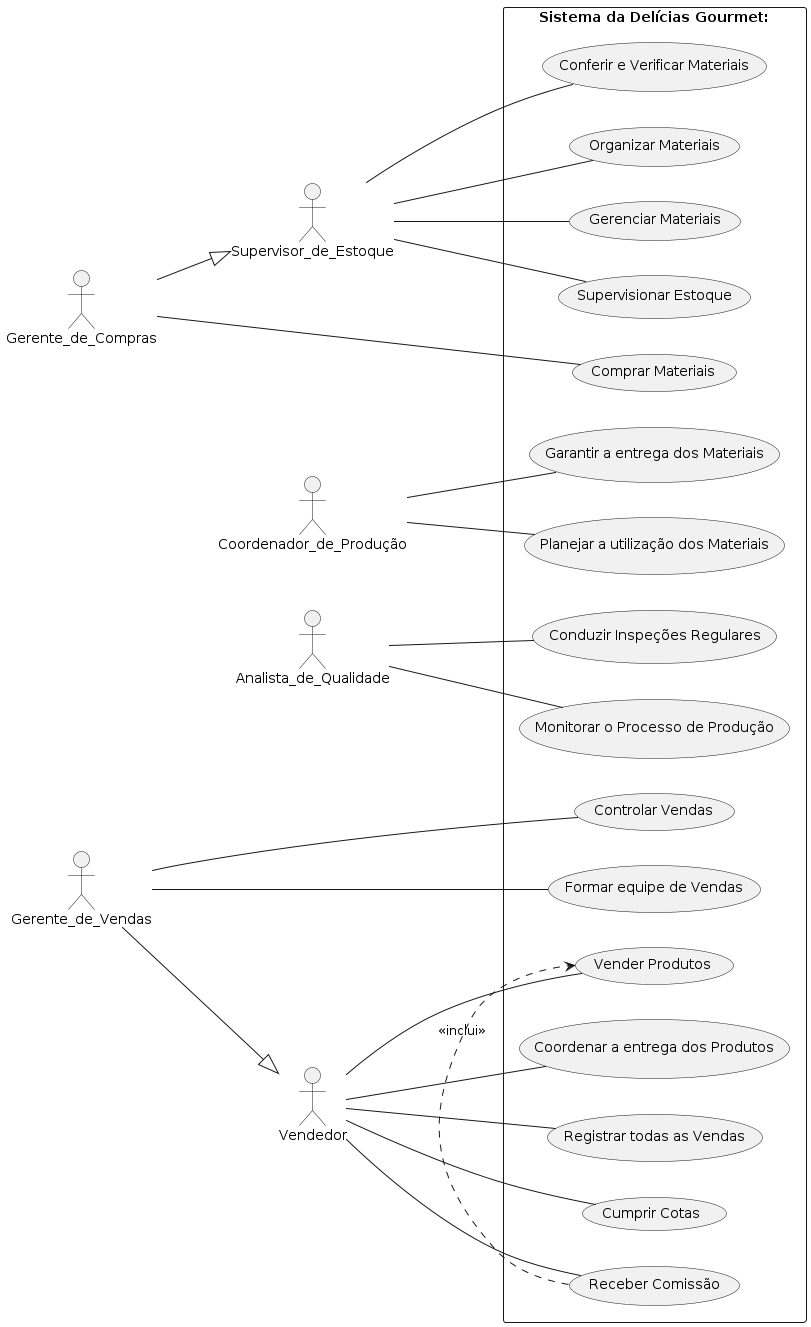

The diagram above was rendered by PlantUML. Its source (embedded in the PNG):
@startuml 

left to right direction

    actor Gerente_de_Compras as gc
    actor Supervisor_de_Estoque as sde
    actor Coordenador_de_Produção as cp
    actor Analista_de_Qualidade as aq 
    actor Gerente_de_Vendas as gv
    actor Vendedor as vd 

    rectangle "Sistema da Delícias Gourmet:"{
    usecase "Conduzir Inspeções Regulares" as cir
    usecase "Monitorar o Processo de Produção" as mpp
    usecase "Comprar Materiais" as cma 
    usecase "Conferir e Verificar Materiais" as cvm
    usecase "Organizar Materiais" as om  
    usecase "Gerenciar Materiais" as gm
    usecase "Supervisionar Estoque" as se
    usecase "Garantir a entrega dos Materiais" as gem
    usecase "Planejar a utilização dos Materiais" as pum
    usecase "Controlar Vendas" as cv
    usecase "Formar equipe de Vendas" as fev
    usecase "Receber Comissão" as rc
    usecase "Vender Produtos" as vp
    usecase "Coordenar a entrega dos Produtos" as cep
    usecase "Registrar todas as Vendas" as rtv 
    usecase "Cumprir Cotas" as cc  
    }

    vd -- rc
    vd -- cc 
    vd -- vp 
    gv -- cv 
    gv -- fev 
    (rc) .> (vp) : <<inclui>> 
    sde -- gm 
    gv --|> vd 
    gc -- cma 
    gc --|> sde 
    sde -- cvm 
    cp -- pum 
    aq --mpp
    aq -- cir 
    vd -- cep 
    vd -- rtv 
    sde -- om 
    cp -- gem 
    sde -- se 

@enduml